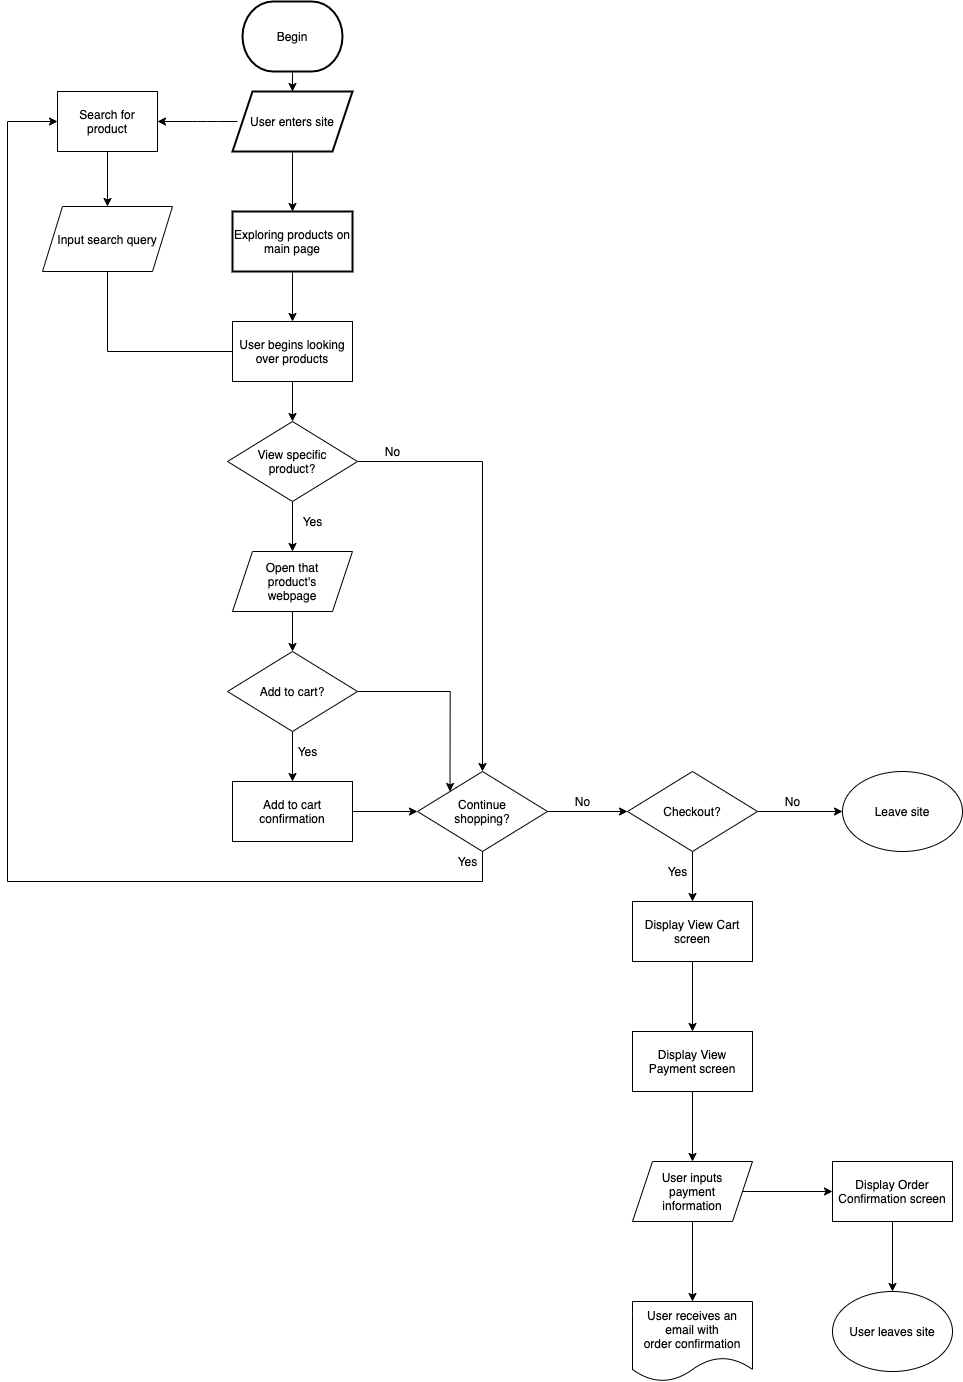

The diagram above was exported from draw.io. Its source (the exported page's mxGraphModel, read from the mxfile embedded in the PNG):
<mxGraphModel dx="2033" dy="2660" grid="1" gridSize="10" guides="1" tooltips="1" connect="1" arrows="1" fold="1" page="1" pageScale="1" pageWidth="850" pageHeight="1100" math="0" shadow="0">
  <root>
    <mxCell id="0" />
    <mxCell id="1" parent="0" />
    <mxCell id="10" value="" style="edgeStyle=orthogonalEdgeStyle;rounded=0;orthogonalLoop=1;jettySize=auto;html=1;" edge="1" parent="1" source="2" target="9">
      <mxGeometry relative="1" as="geometry" />
    </mxCell>
    <mxCell id="2" value="Begin" style="strokeWidth=2;html=1;shape=mxgraph.flowchart.terminator;whiteSpace=wrap;" vertex="1" parent="1">
      <mxGeometry x="375" y="-1030" width="100" height="70" as="geometry" />
    </mxCell>
    <mxCell id="4" value="" style="endArrow=classic;html=1;entryX=1;entryY=0.5;entryDx=0;entryDy=0;" edge="1" parent="1" target="8">
      <mxGeometry width="50" height="50" relative="1" as="geometry">
        <mxPoint x="370" y="-910" as="sourcePoint" />
        <mxPoint x="310" y="-910" as="targetPoint" />
        <Array as="points">
          <mxPoint x="340" y="-910" />
        </Array>
      </mxGeometry>
    </mxCell>
    <mxCell id="14" value="" style="edgeStyle=orthogonalEdgeStyle;rounded=0;orthogonalLoop=1;jettySize=auto;html=1;" edge="1" parent="1" source="8" target="13">
      <mxGeometry relative="1" as="geometry" />
    </mxCell>
    <mxCell id="8" value="Search for product" style="whiteSpace=wrap;html=1;" vertex="1" parent="1">
      <mxGeometry x="190" y="-940" width="100" height="60" as="geometry" />
    </mxCell>
    <mxCell id="18" value="" style="edgeStyle=orthogonalEdgeStyle;rounded=0;orthogonalLoop=1;jettySize=auto;html=1;" edge="1" parent="1" source="9" target="17">
      <mxGeometry relative="1" as="geometry" />
    </mxCell>
    <mxCell id="9" value="User enters site" style="shape=parallelogram;perimeter=parallelogramPerimeter;whiteSpace=wrap;html=1;fixedSize=1;strokeWidth=2;" vertex="1" parent="1">
      <mxGeometry x="365" y="-940" width="120" height="60" as="geometry" />
    </mxCell>
    <mxCell id="22" value="" style="edgeStyle=orthogonalEdgeStyle;rounded=0;orthogonalLoop=1;jettySize=auto;html=1;" edge="1" parent="1" source="13" target="21">
      <mxGeometry relative="1" as="geometry">
        <Array as="points">
          <mxPoint x="240" y="-680" />
          <mxPoint x="425" y="-680" />
        </Array>
      </mxGeometry>
    </mxCell>
    <mxCell id="13" value="Input search query" style="shape=parallelogram;perimeter=parallelogramPerimeter;whiteSpace=wrap;html=1;fixedSize=1;" vertex="1" parent="1">
      <mxGeometry x="175" y="-825" width="130" height="65" as="geometry" />
    </mxCell>
    <mxCell id="23" value="" style="edgeStyle=orthogonalEdgeStyle;rounded=0;orthogonalLoop=1;jettySize=auto;html=1;" edge="1" parent="1" source="17" target="21">
      <mxGeometry relative="1" as="geometry" />
    </mxCell>
    <mxCell id="17" value="&lt;span&gt;Exploring products on main page&lt;/span&gt;" style="whiteSpace=wrap;html=1;strokeWidth=2;" vertex="1" parent="1">
      <mxGeometry x="365" y="-820" width="120" height="60" as="geometry" />
    </mxCell>
    <mxCell id="25" value="" style="edgeStyle=orthogonalEdgeStyle;rounded=0;orthogonalLoop=1;jettySize=auto;html=1;" edge="1" parent="1" source="21" target="24">
      <mxGeometry relative="1" as="geometry" />
    </mxCell>
    <mxCell id="21" value="User begins looking over products" style="whiteSpace=wrap;html=1;" vertex="1" parent="1">
      <mxGeometry x="365" y="-710" width="120" height="60" as="geometry" />
    </mxCell>
    <mxCell id="29" value="" style="edgeStyle=orthogonalEdgeStyle;rounded=0;orthogonalLoop=1;jettySize=auto;html=1;" edge="1" parent="1" source="24" target="28">
      <mxGeometry relative="1" as="geometry" />
    </mxCell>
    <mxCell id="32" value="" style="edgeStyle=orthogonalEdgeStyle;rounded=0;orthogonalLoop=1;jettySize=auto;html=1;" edge="1" parent="1" source="24" target="31">
      <mxGeometry relative="1" as="geometry" />
    </mxCell>
    <mxCell id="24" value="View specific&lt;br&gt;product?" style="rhombus;whiteSpace=wrap;html=1;" vertex="1" parent="1">
      <mxGeometry x="360" y="-610" width="130" height="80" as="geometry" />
    </mxCell>
    <mxCell id="35" value="" style="edgeStyle=orthogonalEdgeStyle;rounded=0;orthogonalLoop=1;jettySize=auto;html=1;" edge="1" parent="1" source="28" target="34">
      <mxGeometry relative="1" as="geometry" />
    </mxCell>
    <mxCell id="28" value="Open that&lt;br&gt;product's&lt;br&gt;webpage" style="shape=parallelogram;perimeter=parallelogramPerimeter;whiteSpace=wrap;html=1;fixedSize=1;" vertex="1" parent="1">
      <mxGeometry x="365" y="-480" width="120" height="60" as="geometry" />
    </mxCell>
    <mxCell id="30" value="Yes" style="text;html=1;resizable=0;autosize=1;align=center;verticalAlign=middle;points=[];fillColor=none;strokeColor=none;rounded=0;" vertex="1" parent="1">
      <mxGeometry x="425" y="-520" width="40" height="20" as="geometry" />
    </mxCell>
    <mxCell id="41" style="edgeStyle=orthogonalEdgeStyle;rounded=0;orthogonalLoop=1;jettySize=auto;html=1;exitX=0.5;exitY=1;exitDx=0;exitDy=0;" edge="1" parent="1" source="31">
      <mxGeometry relative="1" as="geometry">
        <mxPoint x="190" y="-910" as="targetPoint" />
        <Array as="points">
          <mxPoint x="615" y="-150" />
          <mxPoint x="140" y="-150" />
          <mxPoint x="140" y="-910" />
        </Array>
      </mxGeometry>
    </mxCell>
    <mxCell id="44" value="" style="edgeStyle=orthogonalEdgeStyle;rounded=0;orthogonalLoop=1;jettySize=auto;html=1;" edge="1" parent="1" source="31" target="43">
      <mxGeometry relative="1" as="geometry" />
    </mxCell>
    <mxCell id="31" value="Continue&lt;br&gt;shopping?" style="rhombus;whiteSpace=wrap;html=1;" vertex="1" parent="1">
      <mxGeometry x="550" y="-260" width="130" height="80" as="geometry" />
    </mxCell>
    <mxCell id="33" value="No" style="text;html=1;resizable=0;autosize=1;align=center;verticalAlign=middle;points=[];fillColor=none;strokeColor=none;rounded=0;" vertex="1" parent="1">
      <mxGeometry x="510" y="-590" width="30" height="20" as="geometry" />
    </mxCell>
    <mxCell id="37" value="" style="edgeStyle=orthogonalEdgeStyle;rounded=0;orthogonalLoop=1;jettySize=auto;html=1;" edge="1" parent="1" source="34" target="36">
      <mxGeometry relative="1" as="geometry" />
    </mxCell>
    <mxCell id="40" style="edgeStyle=orthogonalEdgeStyle;rounded=0;orthogonalLoop=1;jettySize=auto;html=1;exitX=1;exitY=0.5;exitDx=0;exitDy=0;entryX=0;entryY=0;entryDx=0;entryDy=0;" edge="1" parent="1" source="34" target="31">
      <mxGeometry relative="1" as="geometry" />
    </mxCell>
    <mxCell id="34" value="Add to cart?" style="rhombus;whiteSpace=wrap;html=1;" vertex="1" parent="1">
      <mxGeometry x="360" y="-380" width="130" height="80" as="geometry" />
    </mxCell>
    <mxCell id="38" value="" style="edgeStyle=orthogonalEdgeStyle;rounded=0;orthogonalLoop=1;jettySize=auto;html=1;" edge="1" parent="1" source="36" target="31">
      <mxGeometry relative="1" as="geometry" />
    </mxCell>
    <mxCell id="36" value="Add to cart confirmation" style="whiteSpace=wrap;html=1;" vertex="1" parent="1">
      <mxGeometry x="365" y="-250" width="120" height="60" as="geometry" />
    </mxCell>
    <mxCell id="39" value="Yes" style="text;html=1;align=center;verticalAlign=middle;resizable=0;points=[];autosize=1;" vertex="1" parent="1">
      <mxGeometry x="420" y="-290" width="40" height="20" as="geometry" />
    </mxCell>
    <mxCell id="42" value="Yes" style="text;html=1;resizable=0;autosize=1;align=center;verticalAlign=middle;points=[];fillColor=none;strokeColor=none;rounded=0;" vertex="1" parent="1">
      <mxGeometry x="580" y="-180" width="40" height="20" as="geometry" />
    </mxCell>
    <mxCell id="47" value="" style="edgeStyle=orthogonalEdgeStyle;rounded=0;orthogonalLoop=1;jettySize=auto;html=1;" edge="1" parent="1" source="43" target="46">
      <mxGeometry relative="1" as="geometry" />
    </mxCell>
    <mxCell id="50" value="" style="edgeStyle=orthogonalEdgeStyle;rounded=0;orthogonalLoop=1;jettySize=auto;html=1;" edge="1" parent="1" source="43" target="49">
      <mxGeometry relative="1" as="geometry" />
    </mxCell>
    <mxCell id="43" value="Checkout?" style="rhombus;whiteSpace=wrap;html=1;" vertex="1" parent="1">
      <mxGeometry x="760" y="-260" width="130" height="80" as="geometry" />
    </mxCell>
    <mxCell id="45" value="No" style="text;html=1;resizable=0;autosize=1;align=center;verticalAlign=middle;points=[];fillColor=none;strokeColor=none;rounded=0;" vertex="1" parent="1">
      <mxGeometry x="700" y="-240" width="30" height="20" as="geometry" />
    </mxCell>
    <mxCell id="46" value="Leave site" style="ellipse;whiteSpace=wrap;html=1;" vertex="1" parent="1">
      <mxGeometry x="974.9999999999999" y="-260" width="120" height="80" as="geometry" />
    </mxCell>
    <mxCell id="48" value="No" style="text;html=1;resizable=0;autosize=1;align=center;verticalAlign=middle;points=[];fillColor=none;strokeColor=none;rounded=0;" vertex="1" parent="1">
      <mxGeometry x="910" y="-240" width="30" height="20" as="geometry" />
    </mxCell>
    <mxCell id="53" value="" style="edgeStyle=orthogonalEdgeStyle;rounded=0;orthogonalLoop=1;jettySize=auto;html=1;" edge="1" parent="1" source="49" target="52">
      <mxGeometry relative="1" as="geometry" />
    </mxCell>
    <mxCell id="49" value="Display View Cart screen" style="whiteSpace=wrap;html=1;" vertex="1" parent="1">
      <mxGeometry x="765" y="-130" width="120" height="60" as="geometry" />
    </mxCell>
    <mxCell id="51" value="Yes" style="text;html=1;resizable=0;autosize=1;align=center;verticalAlign=middle;points=[];fillColor=none;strokeColor=none;rounded=0;" vertex="1" parent="1">
      <mxGeometry x="790" y="-170" width="40" height="20" as="geometry" />
    </mxCell>
    <mxCell id="55" value="" style="edgeStyle=orthogonalEdgeStyle;rounded=0;orthogonalLoop=1;jettySize=auto;html=1;" edge="1" parent="1" source="52" target="54">
      <mxGeometry relative="1" as="geometry" />
    </mxCell>
    <mxCell id="52" value="Display View Payment screen" style="whiteSpace=wrap;html=1;" vertex="1" parent="1">
      <mxGeometry x="765" width="120" height="60" as="geometry" />
    </mxCell>
    <mxCell id="59" value="" style="edgeStyle=orthogonalEdgeStyle;rounded=0;orthogonalLoop=1;jettySize=auto;html=1;" edge="1" parent="1" source="54" target="58">
      <mxGeometry relative="1" as="geometry" />
    </mxCell>
    <mxCell id="61" value="" style="edgeStyle=orthogonalEdgeStyle;rounded=0;orthogonalLoop=1;jettySize=auto;html=1;" edge="1" parent="1" source="54" target="60">
      <mxGeometry relative="1" as="geometry" />
    </mxCell>
    <mxCell id="54" value="User inputs&lt;br&gt;payment&lt;br&gt;information" style="shape=parallelogram;perimeter=parallelogramPerimeter;whiteSpace=wrap;html=1;fixedSize=1;" vertex="1" parent="1">
      <mxGeometry x="765" y="130" width="120" height="60" as="geometry" />
    </mxCell>
    <mxCell id="58" value="User receives an email with&lt;br&gt;order confirmation" style="shape=document;whiteSpace=wrap;html=1;boundedLbl=1;" vertex="1" parent="1">
      <mxGeometry x="765" y="270" width="120" height="80" as="geometry" />
    </mxCell>
    <mxCell id="63" value="" style="edgeStyle=orthogonalEdgeStyle;rounded=0;orthogonalLoop=1;jettySize=auto;html=1;" edge="1" parent="1" source="60" target="62">
      <mxGeometry relative="1" as="geometry" />
    </mxCell>
    <mxCell id="60" value="Display Order Confirmation screen" style="whiteSpace=wrap;html=1;" vertex="1" parent="1">
      <mxGeometry x="965" y="130" width="120" height="60" as="geometry" />
    </mxCell>
    <mxCell id="62" value="User leaves site" style="ellipse;whiteSpace=wrap;html=1;" vertex="1" parent="1">
      <mxGeometry x="965" y="260" width="120" height="80" as="geometry" />
    </mxCell>
  </root>
</mxGraphModel>